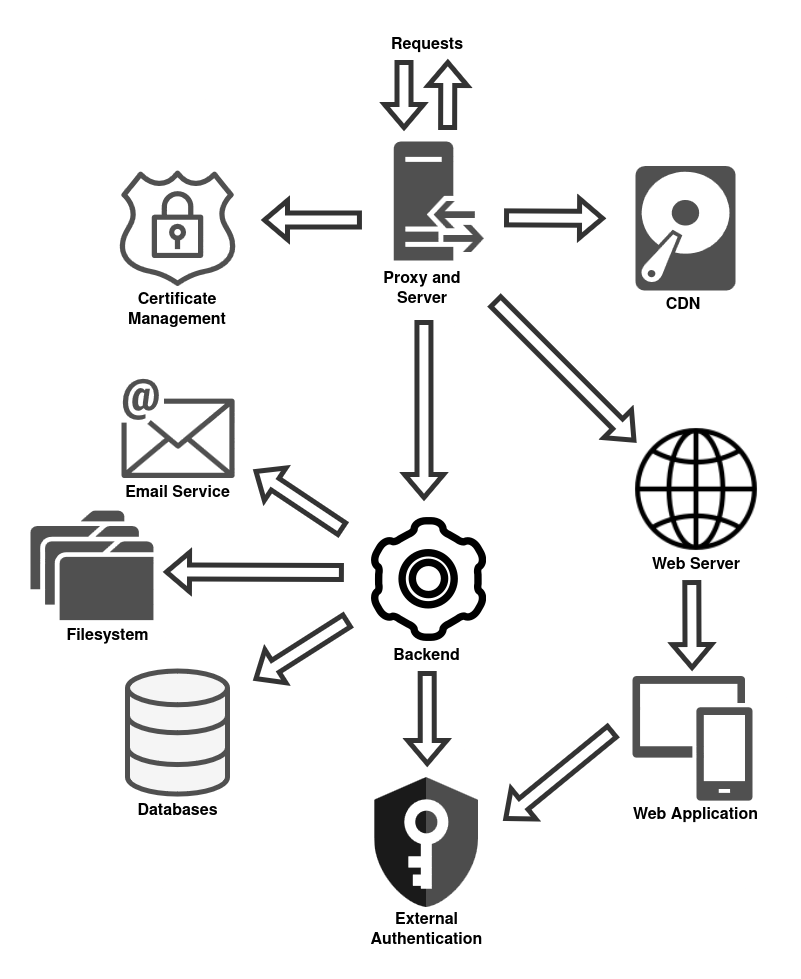

The diagram above was exported from draw.io. Its source (the exported page's mxGraphModel, read from the mxfile embedded in the PNG):
<mxGraphModel dx="2945" dy="1229" grid="1" gridSize="10" guides="1" tooltips="1" connect="1" arrows="1" fold="1" page="1" pageScale="1" pageWidth="850" pageHeight="1100" math="0" shadow="0">
  <root>
    <mxCell id="0" />
    <mxCell id="1" parent="0" />
    <mxCell id="2" value="" style="sketch=0;pointerEvents=1;shadow=0;dashed=0;html=1;strokeColor=none;fillColor=#505050;labelPosition=center;verticalLabelPosition=bottom;verticalAlign=top;outlineConnect=0;align=center;shape=mxgraph.office.servers.reverse_proxy;" vertex="1" parent="1">
      <mxGeometry x="599.32" y="2071" width="90" height="119" as="geometry" />
    </mxCell>
    <mxCell id="3" value="" style="sketch=0;outlineConnect=0;fontColor=#232F3E;gradientColor=none;fillColor=#505050;strokeColor=none;dashed=0;verticalLabelPosition=bottom;verticalAlign=top;align=center;html=1;fontSize=12;fontStyle=0;aspect=fixed;pointerEvents=1;shape=mxgraph.aws4.ssl_padlock;" vertex="1" parent="1">
      <mxGeometry x="323.74" y="2100" width="118.53" height="115.5" as="geometry" />
    </mxCell>
    <mxCell id="4" value="" style="sketch=0;pointerEvents=1;shadow=0;dashed=0;html=1;strokeColor=none;fillColor=#505050;labelPosition=center;verticalLabelPosition=bottom;verticalAlign=top;outlineConnect=0;align=center;shape=mxgraph.office.devices.hard_disk;" vertex="1" parent="1">
      <mxGeometry x="840.91" y="2095.5" width="100" height="124.5" as="geometry" />
    </mxCell>
    <mxCell id="5" value="" style="shape=image;html=1;verticalAlign=top;verticalLabelPosition=bottom;labelBackgroundColor=none;imageAspect=0;aspect=fixed;image=https://cdn0.iconfinder.com/data/icons/faticons-2/30/wheel4-128.png;fontColor=#333333;" vertex="1" parent="1">
      <mxGeometry x="569.53" y="2445" width="128" height="128" as="geometry" />
    </mxCell>
    <mxCell id="6" value="" style="shape=image;html=1;verticalAlign=top;verticalLabelPosition=bottom;labelBackgroundColor=#ffffff;imageAspect=0;aspect=fixed;image=https://cdn4.iconfinder.com/data/icons/ionicons/512/icon-ios7-world-outline-128.png;fontColor=#505050;" vertex="1" parent="1">
      <mxGeometry x="826.91" y="2344" width="150" height="150" as="geometry" />
    </mxCell>
    <mxCell id="7" value="" style="sketch=0;pointerEvents=1;shadow=0;dashed=0;html=1;strokeColor=none;labelPosition=center;verticalLabelPosition=bottom;verticalAlign=top;align=center;fillColor=#505050;shape=mxgraph.mscae.intune.device_group" vertex="1" parent="1">
      <mxGeometry x="837.91" y="2605.4199999999996" width="120" height="124.58" as="geometry" />
    </mxCell>
    <mxCell id="8" value="" style="sketch=0;outlineConnect=0;dashed=0;verticalLabelPosition=bottom;verticalAlign=top;align=center;html=1;fontSize=12;fontStyle=0;aspect=fixed;shape=mxgraph.aws4.email;fillColor=#505050;strokeColor=#3700CC;fontColor=#ffffff;" vertex="1" parent="1">
      <mxGeometry x="326.9" y="2307.95" width="113.04" height="100" as="geometry" />
    </mxCell>
    <mxCell id="9" value="" style="editableCssRules=.*;html=1;shape=image;verticalLabelPosition=bottom;labelBackgroundColor=#ffffff;verticalAlign=top;aspect=fixed;imageAspect=0;image=data:image/svg+xml,(base64 omitted: 1252 chars);" vertex="1" parent="1">
      <mxGeometry x="580.3200000000002" y="2707.0000000000005" width="104" height="130" as="geometry" />
    </mxCell>
    <mxCell id="10" value="" style="html=1;verticalLabelPosition=bottom;align=center;labelBackgroundColor=#ffffff;verticalAlign=top;strokeWidth=5;strokeColor=#505050;shadow=0;dashed=0;shape=mxgraph.ios7.icons.data;fillColor=#f5f5f5;fontColor=#333333;" vertex="1" parent="1">
      <mxGeometry x="333.41999999999996" y="2600.9" width="100" height="123.1" as="geometry" />
    </mxCell>
    <mxCell id="11" value="" style="sketch=0;pointerEvents=1;shadow=0;dashed=0;html=1;strokeColor=none;fillColor=#505050;labelPosition=center;verticalLabelPosition=bottom;verticalAlign=top;outlineConnect=0;align=center;shape=mxgraph.office.concepts.folders;" vertex="1" parent="1">
      <mxGeometry x="236" y="2440" width="122.92" height="109.58" as="geometry" />
    </mxCell>
    <mxCell id="12" value="" style="shape=flexArrow;endArrow=classic;html=1;rounded=0;strokeWidth=5;strokeColor=#333333;" edge="1" parent="1">
      <mxGeometry width="50" height="50" relative="1" as="geometry">
        <mxPoint x="567.91" y="2150" as="sourcePoint" />
        <mxPoint x="468" y="2150" as="targetPoint" />
      </mxGeometry>
    </mxCell>
    <mxCell id="13" value="" style="shape=flexArrow;endArrow=classic;html=1;rounded=0;strokeWidth=5;strokeColor=#333333;" edge="1" parent="1">
      <mxGeometry width="50" height="50" relative="1" as="geometry">
        <mxPoint x="709.9999999999999" y="2147.95" as="sourcePoint" />
        <mxPoint x="810.97" y="2148.46" as="targetPoint" />
      </mxGeometry>
    </mxCell>
    <mxCell id="14" value="" style="shape=flexArrow;endArrow=classic;html=1;rounded=0;strokeWidth=5;strokeColor=#333333;" edge="1" parent="1">
      <mxGeometry width="50" height="50" relative="1" as="geometry">
        <mxPoint x="629.91" y="2250" as="sourcePoint" />
        <mxPoint x="630" y="2430" as="targetPoint" />
      </mxGeometry>
    </mxCell>
    <mxCell id="15" value="" style="shape=flexArrow;endArrow=classic;html=1;rounded=0;strokeWidth=5;strokeColor=#333333;" edge="1" parent="1">
      <mxGeometry width="50" height="50" relative="1" as="geometry">
        <mxPoint x="549.91" y="2502.58" as="sourcePoint" />
        <mxPoint x="370" y="2502" as="targetPoint" />
      </mxGeometry>
    </mxCell>
    <mxCell id="16" value="" style="shape=flexArrow;endArrow=classic;html=1;rounded=0;strokeWidth=5;strokeColor=#333333;" edge="1" parent="1">
      <mxGeometry width="50" height="50" relative="1" as="geometry">
        <mxPoint x="549.91" y="2460" as="sourcePoint" />
        <mxPoint x="460" y="2400" as="targetPoint" />
      </mxGeometry>
    </mxCell>
    <mxCell id="17" value="" style="shape=flexArrow;endArrow=classic;html=1;rounded=0;strokeWidth=5;strokeColor=#333333;" edge="1" parent="1">
      <mxGeometry width="50" height="50" relative="1" as="geometry">
        <mxPoint x="554.91" y="2549.58" as="sourcePoint" />
        <mxPoint x="460" y="2610" as="targetPoint" />
      </mxGeometry>
    </mxCell>
    <mxCell id="18" value="" style="shape=flexArrow;endArrow=classic;html=1;rounded=0;strokeWidth=5;strokeColor=#333333;" edge="1" parent="1">
      <mxGeometry width="50" height="50" relative="1" as="geometry">
        <mxPoint x="633.28" y="2600.9" as="sourcePoint" />
        <mxPoint x="633.37" y="2695.9" as="targetPoint" />
      </mxGeometry>
    </mxCell>
    <mxCell id="19" value="" style="shape=flexArrow;endArrow=classic;html=1;rounded=0;strokeWidth=5;strokeColor=#333333;" edge="1" parent="1">
      <mxGeometry width="50" height="50" relative="1" as="geometry">
        <mxPoint x="819.91" y="2660" as="sourcePoint" />
        <mxPoint x="709.91" y="2750" as="targetPoint" />
      </mxGeometry>
    </mxCell>
    <mxCell id="20" value="" style="shape=flexArrow;endArrow=classic;html=1;rounded=0;strokeWidth=5;strokeColor=#333333;" edge="1" parent="1">
      <mxGeometry width="50" height="50" relative="1" as="geometry">
        <mxPoint x="699.91" y="2230" as="sourcePoint" />
        <mxPoint x="841.6554066985647" y="2372" as="targetPoint" />
      </mxGeometry>
    </mxCell>
    <mxCell id="21" value="" style="shape=flexArrow;endArrow=classic;html=1;rounded=0;strokeWidth=5;strokeColor=#333333;" edge="1" parent="1">
      <mxGeometry width="50" height="50" relative="1" as="geometry">
        <mxPoint x="897.75" y="2509.97" as="sourcePoint" />
        <mxPoint x="898" y="2600" as="targetPoint" />
      </mxGeometry>
    </mxCell>
    <mxCell id="22" value="Certificate Management" style="text;html=1;strokeColor=none;fillColor=none;align=center;verticalAlign=middle;whiteSpace=wrap;rounded=0;fontSize=16;fontStyle=1" vertex="1" parent="1">
      <mxGeometry x="327.01" y="2225" width="111.99" height="30" as="geometry" />
    </mxCell>
    <mxCell id="23" value="&lt;div&gt;Proxy and Server&lt;/div&gt;" style="text;html=1;strokeColor=none;fillColor=none;align=center;verticalAlign=middle;whiteSpace=wrap;rounded=0;fontSize=16;fontStyle=1" vertex="1" parent="1">
      <mxGeometry x="572.3299999999999" y="2203.6" width="111.99" height="30" as="geometry" />
    </mxCell>
    <mxCell id="24" value="CDN" style="text;html=1;strokeColor=none;fillColor=none;align=center;verticalAlign=middle;whiteSpace=wrap;rounded=0;fontSize=16;fontStyle=1" vertex="1" parent="1">
      <mxGeometry x="832.91" y="2220" width="111.99" height="30" as="geometry" />
    </mxCell>
    <mxCell id="25" value="Web Server" style="text;html=1;strokeColor=none;fillColor=none;align=center;verticalAlign=middle;whiteSpace=wrap;rounded=0;fontSize=16;fontStyle=1" vertex="1" parent="1">
      <mxGeometry x="845.92" y="2479.97" width="111.99" height="30" as="geometry" />
    </mxCell>
    <mxCell id="26" value="Web Application" style="text;html=1;strokeColor=none;fillColor=none;align=center;verticalAlign=middle;whiteSpace=wrap;rounded=0;fontSize=16;fontStyle=1" vertex="1" parent="1">
      <mxGeometry x="834.42" y="2730" width="135" height="30" as="geometry" />
    </mxCell>
    <mxCell id="27" value="External Authentication" style="text;html=1;strokeColor=none;fillColor=none;align=center;verticalAlign=middle;whiteSpace=wrap;rounded=0;fontSize=16;fontStyle=1" vertex="1" parent="1">
      <mxGeometry x="564.94" y="2845" width="135" height="30" as="geometry" />
    </mxCell>
    <mxCell id="28" value="Databases" style="text;html=1;strokeColor=none;fillColor=none;align=center;verticalAlign=middle;whiteSpace=wrap;rounded=0;fontSize=16;fontStyle=1" vertex="1" parent="1">
      <mxGeometry x="315.92" y="2726" width="135" height="30" as="geometry" />
    </mxCell>
    <mxCell id="29" value="Filesystem" style="text;html=1;strokeColor=none;fillColor=none;align=center;verticalAlign=middle;whiteSpace=wrap;rounded=0;fontSize=16;fontStyle=1" vertex="1" parent="1">
      <mxGeometry x="246" y="2551" width="135" height="30" as="geometry" />
    </mxCell>
    <mxCell id="30" value="Email Service" style="text;html=1;strokeColor=none;fillColor=none;align=center;verticalAlign=middle;whiteSpace=wrap;rounded=0;fontSize=16;fontStyle=1" vertex="1" parent="1">
      <mxGeometry x="315.91999999999996" y="2407.95" width="135" height="30" as="geometry" />
    </mxCell>
    <mxCell id="31" value="Backend" style="text;html=1;strokeColor=none;fillColor=none;align=center;verticalAlign=middle;whiteSpace=wrap;rounded=0;fontSize=16;fontStyle=1" vertex="1" parent="1">
      <mxGeometry x="564.9399999999999" y="2570.8999999999996" width="135" height="30" as="geometry" />
    </mxCell>
    <mxCell id="32" value="" style="shape=flexArrow;endArrow=classic;html=1;rounded=0;strokeWidth=5;strokeColor=#333333;" edge="1" parent="1">
      <mxGeometry width="50" height="50" relative="1" as="geometry">
        <mxPoint x="609.91" y="1990" as="sourcePoint" />
        <mxPoint x="609.91" y="2060" as="targetPoint" />
      </mxGeometry>
    </mxCell>
    <mxCell id="33" value="" style="shape=flexArrow;endArrow=classic;html=1;rounded=0;strokeWidth=5;strokeColor=#333333;" edge="1" parent="1">
      <mxGeometry width="50" height="50" relative="1" as="geometry">
        <mxPoint x="653.66" y="2060" as="sourcePoint" />
        <mxPoint x="653.91" y="1990" as="targetPoint" />
      </mxGeometry>
    </mxCell>
    <mxCell id="34" value="Requests" style="text;html=1;strokeColor=none;fillColor=none;align=center;verticalAlign=middle;whiteSpace=wrap;rounded=0;fontSize=16;fontStyle=1" vertex="1" parent="1">
      <mxGeometry x="577.3299999999999" y="1960" width="111.99" height="30" as="geometry" />
    </mxCell>
  </root>
</mxGraphModel>